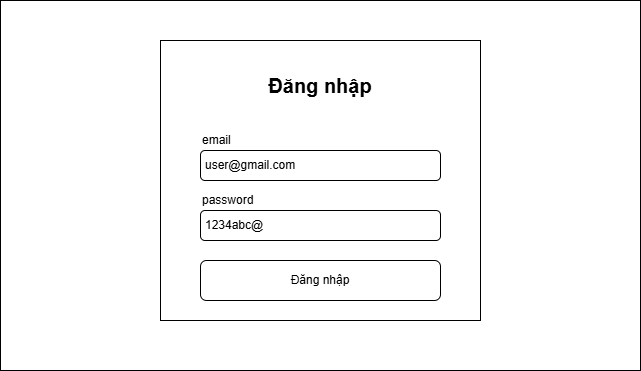

The diagram above was exported from draw.io. Its source (the exported page's mxGraphModel, read from the mxfile embedded in the PNG):
<mxGraphModel dx="1042" dy="527" grid="1" gridSize="10" guides="1" tooltips="1" connect="1" arrows="1" fold="1" page="1" pageScale="1" pageWidth="827" pageHeight="1169" math="0" shadow="0">
  <root>
    <mxCell id="0" />
    <mxCell id="1" parent="0" />
    <mxCell id="Czgx_gtNOPZmEfHK1Xfj-12" value="" style="rounded=0;whiteSpace=wrap;html=1;" vertex="1" parent="1">
      <mxGeometry x="120" y="120" width="640" height="370" as="geometry" />
    </mxCell>
    <mxCell id="Czgx_gtNOPZmEfHK1Xfj-3" value="" style="rounded=0;whiteSpace=wrap;html=1;" vertex="1" parent="1">
      <mxGeometry x="280" y="160" width="320" height="280" as="geometry" />
    </mxCell>
    <mxCell id="Czgx_gtNOPZmEfHK1Xfj-4" value="user@gmail.com" style="rounded=1;whiteSpace=wrap;html=1;align=left;spacingLeft=3;" vertex="1" parent="1">
      <mxGeometry x="320" y="270" width="240" height="30" as="geometry" />
    </mxCell>
    <mxCell id="Czgx_gtNOPZmEfHK1Xfj-5" value="1234abc@" style="rounded=1;whiteSpace=wrap;html=1;spacingLeft=3;align=left;" vertex="1" parent="1">
      <mxGeometry x="320" y="330" width="240" height="30" as="geometry" />
    </mxCell>
    <mxCell id="Czgx_gtNOPZmEfHK1Xfj-6" value="Đăng nhập" style="text;html=1;whiteSpace=wrap;strokeColor=none;fillColor=none;align=center;verticalAlign=middle;rounded=0;fontSize=20;fontStyle=1" vertex="1" parent="1">
      <mxGeometry x="387" y="190" width="106" height="30" as="geometry" />
    </mxCell>
    <mxCell id="Czgx_gtNOPZmEfHK1Xfj-7" value="email" style="text;html=1;whiteSpace=wrap;strokeColor=none;fillColor=none;align=left;verticalAlign=middle;rounded=0;" vertex="1" parent="1">
      <mxGeometry x="320" y="250" width="60" height="20" as="geometry" />
    </mxCell>
    <mxCell id="Czgx_gtNOPZmEfHK1Xfj-9" value="password" style="text;html=1;whiteSpace=wrap;strokeColor=none;fillColor=none;align=left;verticalAlign=middle;rounded=0;" vertex="1" parent="1">
      <mxGeometry x="320" y="310" width="40" height="20" as="geometry" />
    </mxCell>
    <mxCell id="Czgx_gtNOPZmEfHK1Xfj-11" value="Đăng nhập" style="rounded=1;whiteSpace=wrap;html=1;" vertex="1" parent="1">
      <mxGeometry x="320" y="380" width="240" height="40" as="geometry" />
    </mxCell>
  </root>
</mxGraphModel>